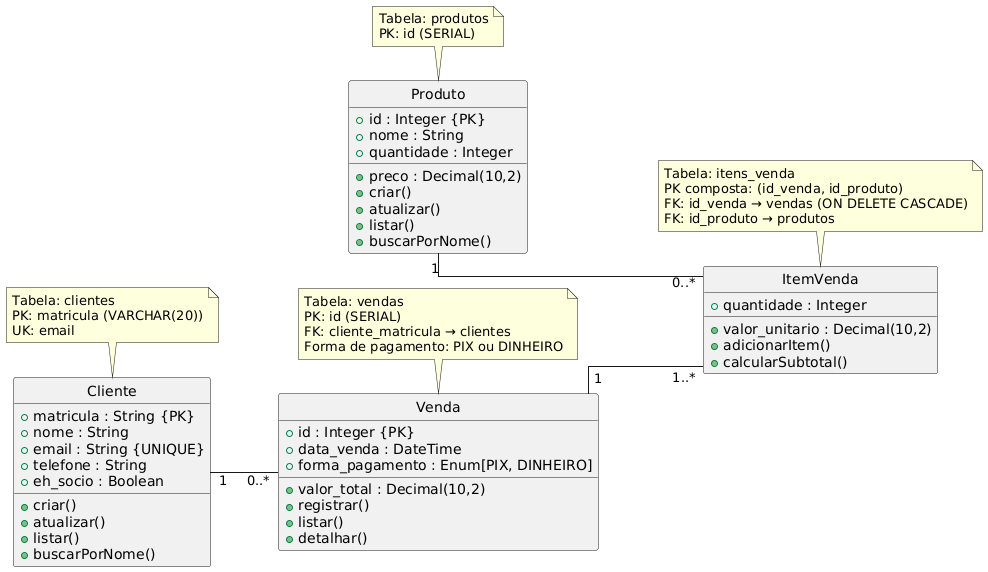

The diagram above was rendered by PlantUML. Its source (embedded in the PNG):
@startuml
' Configurações gerais
hide circle
skinparam linetype ortho
skinparam packageStyle rectangle
left to right direction

' Entidades
class Cliente {
  + matricula : String {PK}
  + nome : String
  + email : String {UNIQUE}
  + telefone : String
  + eh_socio : Boolean
}

class Produto {
  + id : Integer {PK}
  + nome : String
  + quantidade : Integer
  + preco : Decimal(10,2)
}

class Venda {
  + id : Integer {PK}
  + valor_total : Decimal(10,2)
  + data_venda : DateTime
  + forma_pagamento : Enum[PIX, DINHEIRO]
}

class ItemVenda {
  + quantidade : Integer
  + valor_unitario : Decimal(10,2)
}

' Relacionamentos
Cliente "1" -- "0..*" Venda
Venda "1" -- "1..*" ItemVenda
Produto "1" -- "0..*" ItemVenda

' Métodos principais (simplificados)
Cliente : + criar()
Cliente : + atualizar()
Cliente : + listar()
Cliente : + buscarPorNome()

Produto : + criar()
Produto : + atualizar()
Produto : + listar()
Produto : + buscarPorNome()

Venda : + registrar()
Venda : + listar()
Venda : + detalhar()

ItemVenda : + adicionarItem()
ItemVenda : + calcularSubtotal()

' Observações
note top of Cliente
  Tabela: clientes
  PK: matricula (VARCHAR(20))
  UK: email
end note

note top of Produto
  Tabela: produtos
  PK: id (SERIAL)
end note

note top of Venda
  Tabela: vendas
  PK: id (SERIAL)
  FK: cliente_matricula → clientes
  Forma de pagamento: PIX ou DINHEIRO
end note

note top of ItemVenda
  Tabela: itens_venda
  PK composta: (id_venda, id_produto)
  FK: id_venda → vendas (ON DELETE CASCADE)
  FK: id_produto → produtos
end note
@enduml